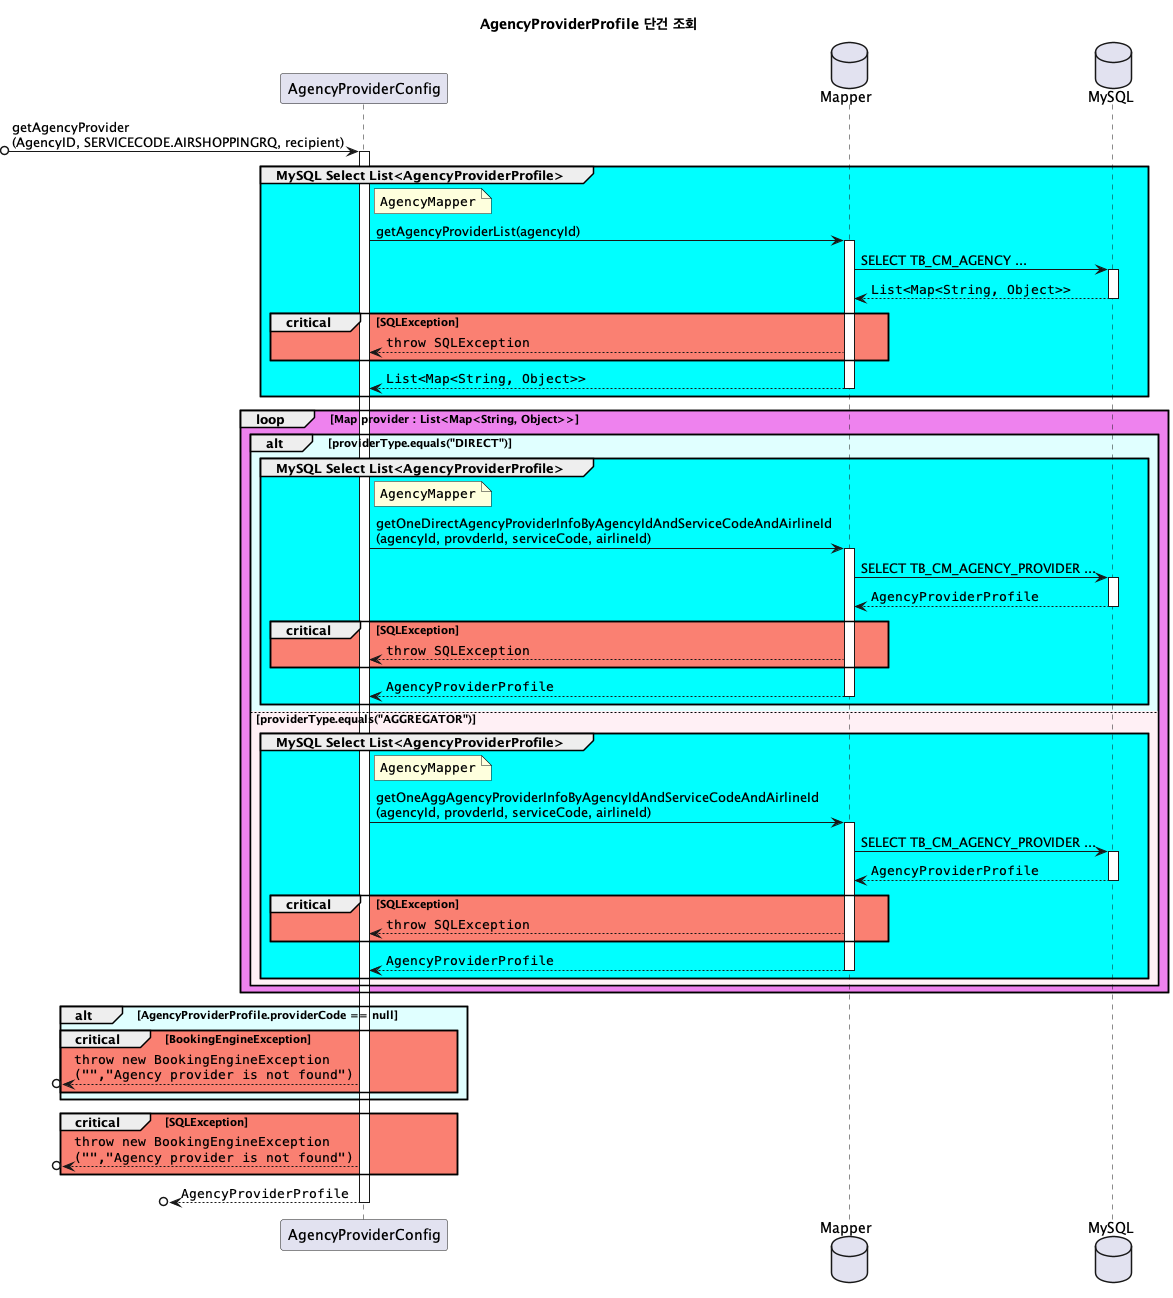

The diagram above was rendered by PlantUML. Its source (embedded in the PNG):
@startuml

title **AgencyProviderProfile 단건 조회**

participant AgencyProviderConfig
database Mapper as mapper
database MySQL as mysql

?o-> AgencyProviderConfig ++ : getAgencyProvider\n(AgencyID, SERVICECODE.AIRSHOPPINGRQ, recipient)

' MySQL Select
group #Aqua MySQL Select List<AgencyProviderProfile>
    note right of AgencyProviderConfig: ""AgencyMapper""
    AgencyProviderConfig -> mapper ++ : getAgencyProviderList(agencyId)
    mapper -> mysql ++ : SELECT TB_CM_AGENCY ...
    mapper <-- mysql -- : ""List<Map<String, Object>>""

    critical #Salmon SQLException
        AgencyProviderConfig <-- mapper: ""throw SQLException""
    end
    AgencyProviderConfig <-- mapper -- : ""List<Map<String, Object>>""
end

loop #Violet Map provider : List<Map<String, Object>>
    alt #LightCyan providerType.equals("DIRECT")
        ' MySQL Select
        group #Aqua MySQL Select List<AgencyProviderProfile>
            note right of AgencyProviderConfig: ""AgencyMapper""
            AgencyProviderConfig -> mapper ++ : getOneDirectAgencyProviderInfoByAgencyIdAndServiceCodeAndAirlineId\n(agencyId, provderId, serviceCode, airlineId)
            mapper -> mysql ++ : SELECT TB_CM_AGENCY_PROVIDER ...
            mapper <-- mysql -- : ""AgencyProviderProfile""

            critical #Salmon SQLException
                AgencyProviderConfig <-- mapper: ""throw SQLException""
            end
            AgencyProviderConfig <-- mapper -- : ""AgencyProviderProfile""
        end
    else #LavenderBlush providerType.equals("AGGREGATOR")
        ' MySQL Select
        group #Aqua MySQL Select List<AgencyProviderProfile>
            note right of AgencyProviderConfig: ""AgencyMapper""
            AgencyProviderConfig -> mapper ++ : getOneAggAgencyProviderInfoByAgencyIdAndServiceCodeAndAirlineId\n(agencyId, provderId, serviceCode, airlineId)
            mapper -> mysql ++ : SELECT TB_CM_AGENCY_PROVIDER ...
            mapper <-- mysql -- : ""AgencyProviderProfile""

            critical #Salmon SQLException
                AgencyProviderConfig <-- mapper: ""throw SQLException""
            end
            AgencyProviderConfig <-- mapper -- : ""AgencyProviderProfile""
        end
    end
end
alt #LightCyan AgencyProviderProfile.providerCode == null
    critical #Salmon BookingEngineException
        ?o<-- AgencyProviderConfig: ""throw new BookingEngineException""\n""(~"","Agency provider is not found")""
    end
end
critical #Salmon SQLException
    ?o<-- AgencyProviderConfig: ""throw new BookingEngineException""\n""(~"","Agency provider is not found")""
end
?o<-- AgencyProviderConfig -- : ""AgencyProviderProfile""
@enduml